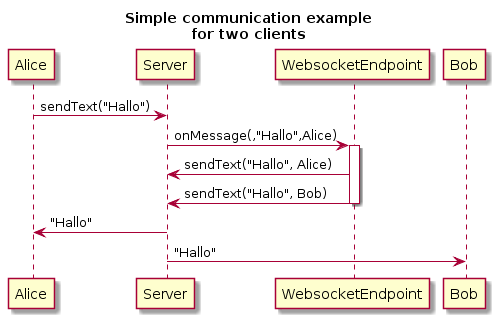

The diagram above was rendered by PlantUML. Its source (embedded in the PNG):
@startuml
title Simple communication example\nfor two clients
Alice -> Server : sendText("Hallo")
Server -> WebsocketEndpoint :onMessage(,"Hallo",Alice)
activate WebsocketEndpoint
    WebsocketEndpoint -> Server :sendText("Hallo", Alice)
    WebsocketEndpoint -> Server :sendText("Hallo", Bob)
deactivate WebsocketEndpoint
Server -> Alice :"Hallo"
Server -> Bob : "Hallo"
@enduml